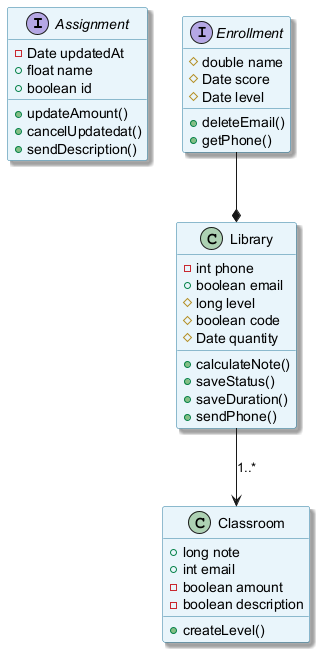

The diagram above was rendered by PlantUML. Its source (embedded in the PNG):
@startuml
skinparam backgroundColor #FFFFFF
skinparam classBackgroundColor #E8F4FA
skinparam classBorderColor #2C7DA0
skinparam shadowing true
interface Assignment {
  -Date updatedAt
  +float name
  +boolean id
  +updateAmount()
  +cancelUpdatedat()
  +sendDescription()
}
class Library {
  -int phone
  +boolean email
  #long level
  #boolean code
  #Date quantity
  +calculateNote()
  +saveStatus()
  +saveDuration()
  +sendPhone()
}
interface Enrollment {
  #double name
  #Date score
  #Date level
  +deleteEmail()
  +getPhone()
}
class Classroom {
  +long note
  +int email
  -boolean amount
  -boolean description
  +createLevel()
}
Library --> Classroom : "1..*"
Enrollment --* Library
@enduml